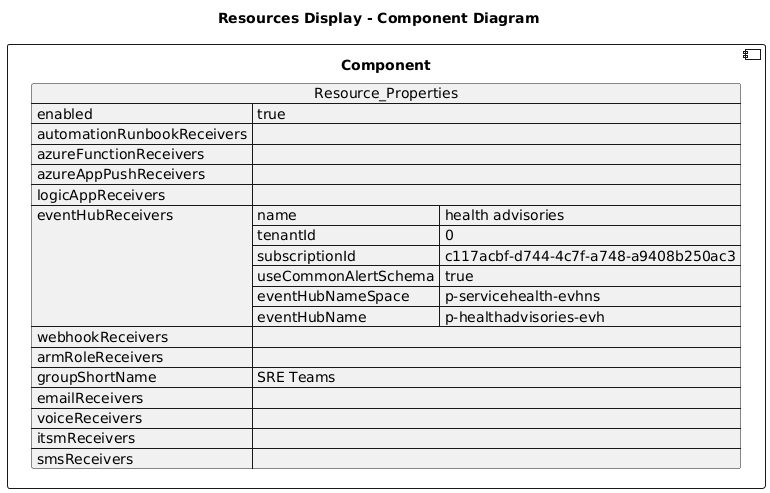

The diagram above was rendered by PlantUML. Its source (embedded in the PNG):
@startuml

title Resources Display - Component Diagram

component Component {

json  Resource_Properties {
  "enabled": true,
  "automationRunbookReceivers": [],
  "azureFunctionReceivers": [],
  "azureAppPushReceivers": [],
  "logicAppReceivers": [],
  "eventHubReceivers": [
    {
      "name": "health advisories",
      "tenantId": "0",
      "subscriptionId": "c117acbf-d744-4c7f-a748-a9408b250ac3",
      "useCommonAlertSchema": true,
      "eventHubNameSpace": "p-servicehealth-evhns",
      "eventHubName": "p-healthadvisories-evh"
    }
  ],
  "webhookReceivers": [],
  "armRoleReceivers": [],
  "groupShortName": "SRE Teams",
  "emailReceivers": [],
  "voiceReceivers": [],
  "itsmReceivers": [],
  "smsReceivers": []
}
}
@enduml